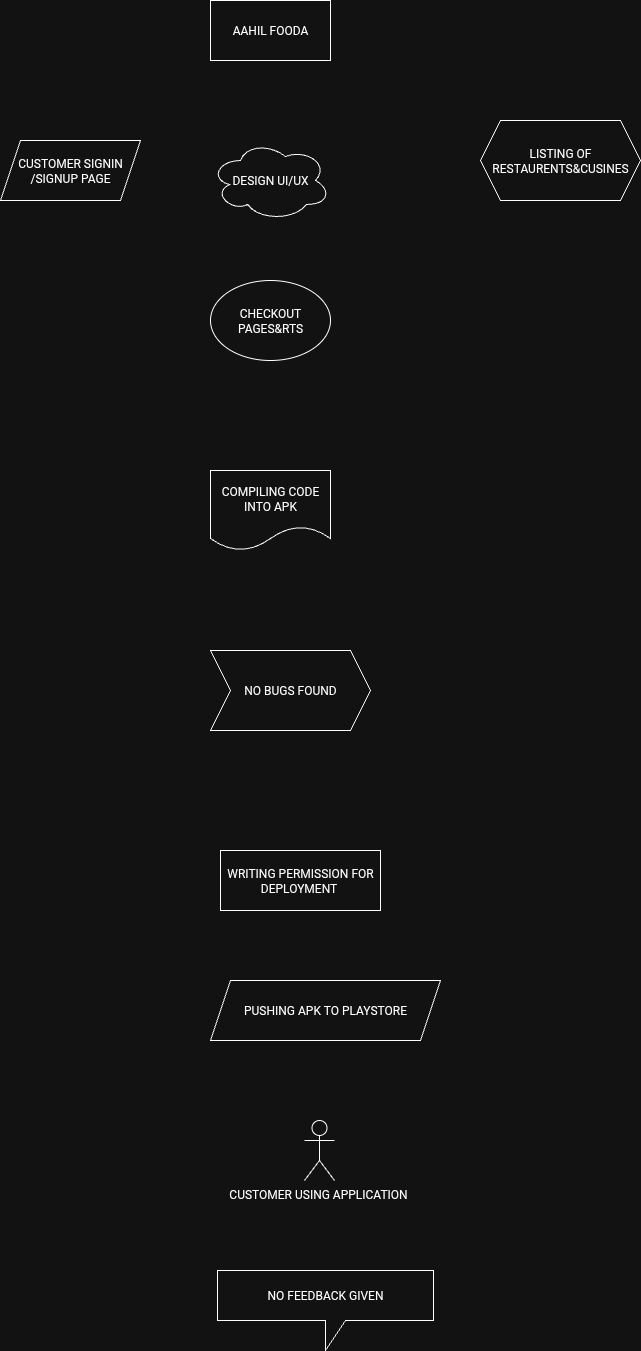

The diagram above was exported from draw.io. Its source (the exported page's mxGraphModel, read from the mxfile embedded in the PNG):
<mxGraphModel dx="765" dy="1692" grid="1" gridSize="10" guides="1" tooltips="1" connect="1" arrows="1" fold="1" page="1" pageScale="1" pageWidth="827" pageHeight="1169" math="0" shadow="0">
  <root>
    <mxCell id="0" />
    <mxCell id="1" parent="0" />
    <mxCell id="XQlDTXwSYbsk5LrA1fCF-1" value="AAHIL FOODA" style="rounded=0;whiteSpace=wrap;html=1;" vertex="1" parent="1">
      <mxGeometry x="320" y="20" width="120" height="60" as="geometry" />
    </mxCell>
    <mxCell id="XQlDTXwSYbsk5LrA1fCF-2" value="DESIGN UI/UX" style="ellipse;shape=cloud;whiteSpace=wrap;html=1;" vertex="1" parent="1">
      <mxGeometry x="320" y="160" width="120" height="80" as="geometry" />
    </mxCell>
    <mxCell id="XQlDTXwSYbsk5LrA1fCF-3" value="CHECKOUT PAGES&amp;amp;RTS" style="ellipse;whiteSpace=wrap;html=1;" vertex="1" parent="1">
      <mxGeometry x="320" y="300" width="120" height="80" as="geometry" />
    </mxCell>
    <mxCell id="XQlDTXwSYbsk5LrA1fCF-4" value="CUSTOMER SIGNIN /SIGNUP PAGE" style="shape=parallelogram;perimeter=parallelogramPerimeter;whiteSpace=wrap;html=1;fixedSize=1;" vertex="1" parent="1">
      <mxGeometry x="110" y="160" width="140" height="60" as="geometry" />
    </mxCell>
    <mxCell id="XQlDTXwSYbsk5LrA1fCF-5" value="LISTING OF RESTAURENTS&amp;amp;CUSINES" style="shape=hexagon;perimeter=hexagonPerimeter2;whiteSpace=wrap;html=1;fixedSize=1;" vertex="1" parent="1">
      <mxGeometry x="590" y="140" width="160" height="80" as="geometry" />
    </mxCell>
    <mxCell id="XQlDTXwSYbsk5LrA1fCF-8" value="COMPILING CODE INTO APK" style="shape=document;whiteSpace=wrap;html=1;boundedLbl=1;" vertex="1" parent="1">
      <mxGeometry x="320" y="490" width="120" height="80" as="geometry" />
    </mxCell>
    <mxCell id="XQlDTXwSYbsk5LrA1fCF-10" value="NO BUGS FOUND" style="shape=step;perimeter=stepPerimeter;whiteSpace=wrap;html=1;fixedSize=1;" vertex="1" parent="1">
      <mxGeometry x="320" y="670" width="160" height="80" as="geometry" />
    </mxCell>
    <mxCell id="XQlDTXwSYbsk5LrA1fCF-11" value="WRITING PERMISSION FOR DEPLOYMENT&amp;nbsp;" style="rounded=0;whiteSpace=wrap;html=1;" vertex="1" parent="1">
      <mxGeometry x="330" y="870" width="160" height="60" as="geometry" />
    </mxCell>
    <mxCell id="XQlDTXwSYbsk5LrA1fCF-12" value="PUSHING APK TO PLAYSTORE" style="shape=parallelogram;perimeter=parallelogramPerimeter;whiteSpace=wrap;html=1;fixedSize=1;" vertex="1" parent="1">
      <mxGeometry x="320" y="1000" width="230" height="60" as="geometry" />
    </mxCell>
    <mxCell id="XQlDTXwSYbsk5LrA1fCF-24" value="CUSTOMER USING APPLICATION&amp;nbsp;" style="shape=umlActor;verticalLabelPosition=bottom;verticalAlign=top;html=1;outlineConnect=0;" vertex="1" parent="1">
      <mxGeometry x="414" y="1140" width="30" height="60" as="geometry" />
    </mxCell>
    <mxCell id="XQlDTXwSYbsk5LrA1fCF-27" value="NO FEEDBACK GIVEN" style="shape=callout;whiteSpace=wrap;html=1;perimeter=calloutPerimeter;" vertex="1" parent="1">
      <mxGeometry x="327" y="1290" width="216" height="80" as="geometry" />
    </mxCell>
  </root>
</mxGraphModel>